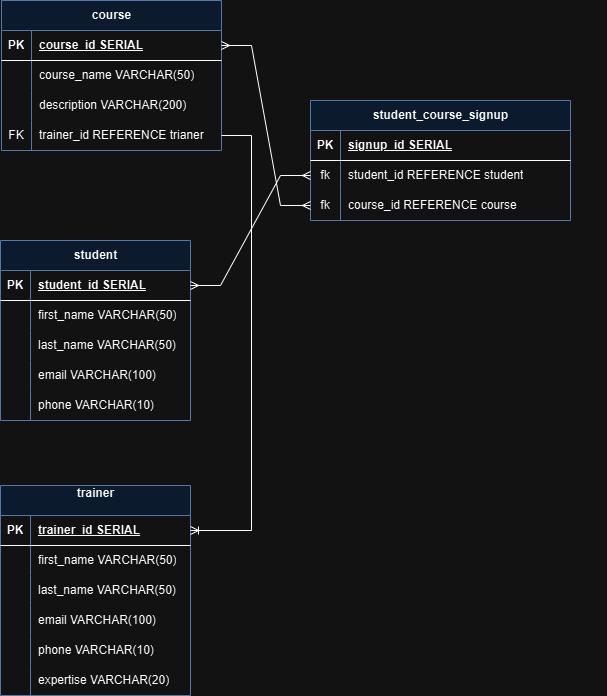

The diagram above was exported from draw.io. Its source (the exported page's mxGraphModel, read from the mxfile embedded in the PNG):
<mxGraphModel dx="1153" dy="1097" grid="1" gridSize="10" guides="1" tooltips="1" connect="1" arrows="1" fold="1" page="1" pageScale="1" pageWidth="827" pageHeight="1169" background="none" math="0" shadow="0">
  <root>
    <mxCell id="0" />
    <mxCell id="1" parent="0" />
    <mxCell id="46vNXYJMaXTvlX3jNLVH-1" value="course" style="shape=table;startSize=30;container=1;collapsible=1;childLayout=tableLayout;fixedRows=1;rowLines=0;fontStyle=1;align=center;resizeLast=1;html=1;fillColor=#dae8fc;strokeColor=#6c8ebf;" parent="1" vertex="1">
      <mxGeometry x="61" y="100" width="220" height="150" as="geometry">
        <mxRectangle x="300" y="490" width="70" height="30" as="alternateBounds" />
      </mxGeometry>
    </mxCell>
    <mxCell id="46vNXYJMaXTvlX3jNLVH-2" value="" style="shape=tableRow;horizontal=0;startSize=0;swimlaneHead=0;swimlaneBody=0;fillColor=none;collapsible=0;dropTarget=0;points=[[0,0.5],[1,0.5]];portConstraint=eastwest;top=0;left=0;right=0;bottom=1;" parent="46vNXYJMaXTvlX3jNLVH-1" vertex="1">
      <mxGeometry y="30" width="220" height="30" as="geometry" />
    </mxCell>
    <mxCell id="46vNXYJMaXTvlX3jNLVH-3" value="PK" style="shape=partialRectangle;connectable=0;fillColor=none;top=0;left=0;bottom=0;right=0;fontStyle=1;overflow=hidden;whiteSpace=wrap;html=1;" parent="46vNXYJMaXTvlX3jNLVH-2" vertex="1">
      <mxGeometry width="30" height="30" as="geometry">
        <mxRectangle width="30" height="30" as="alternateBounds" />
      </mxGeometry>
    </mxCell>
    <mxCell id="46vNXYJMaXTvlX3jNLVH-4" value="course_id SERIAL" style="shape=partialRectangle;connectable=0;fillColor=none;top=0;left=0;bottom=0;right=0;align=left;spacingLeft=6;fontStyle=5;overflow=hidden;whiteSpace=wrap;html=1;" parent="46vNXYJMaXTvlX3jNLVH-2" vertex="1">
      <mxGeometry x="30" width="190" height="30" as="geometry">
        <mxRectangle width="190" height="30" as="alternateBounds" />
      </mxGeometry>
    </mxCell>
    <mxCell id="46vNXYJMaXTvlX3jNLVH-5" value="" style="shape=tableRow;horizontal=0;startSize=0;swimlaneHead=0;swimlaneBody=0;fillColor=none;collapsible=0;dropTarget=0;points=[[0,0.5],[1,0.5]];portConstraint=eastwest;top=0;left=0;right=0;bottom=0;" parent="46vNXYJMaXTvlX3jNLVH-1" vertex="1">
      <mxGeometry y="60" width="220" height="30" as="geometry" />
    </mxCell>
    <mxCell id="46vNXYJMaXTvlX3jNLVH-6" value="" style="shape=partialRectangle;connectable=0;fillColor=none;top=0;left=0;bottom=0;right=0;editable=1;overflow=hidden;whiteSpace=wrap;html=1;" parent="46vNXYJMaXTvlX3jNLVH-5" vertex="1">
      <mxGeometry width="30" height="30" as="geometry">
        <mxRectangle width="30" height="30" as="alternateBounds" />
      </mxGeometry>
    </mxCell>
    <mxCell id="46vNXYJMaXTvlX3jNLVH-7" value="course_name VARCHAR(50)" style="shape=partialRectangle;connectable=0;fillColor=none;top=0;left=0;bottom=0;right=0;align=left;spacingLeft=6;overflow=hidden;whiteSpace=wrap;html=1;" parent="46vNXYJMaXTvlX3jNLVH-5" vertex="1">
      <mxGeometry x="30" width="190" height="30" as="geometry">
        <mxRectangle width="190" height="30" as="alternateBounds" />
      </mxGeometry>
    </mxCell>
    <mxCell id="46vNXYJMaXTvlX3jNLVH-94" value="" style="shape=tableRow;horizontal=0;startSize=0;swimlaneHead=0;swimlaneBody=0;fillColor=none;collapsible=0;dropTarget=0;points=[[0,0.5],[1,0.5]];portConstraint=eastwest;top=0;left=0;right=0;bottom=0;" parent="46vNXYJMaXTvlX3jNLVH-1" vertex="1">
      <mxGeometry y="90" width="220" height="30" as="geometry" />
    </mxCell>
    <mxCell id="46vNXYJMaXTvlX3jNLVH-95" value="" style="shape=partialRectangle;connectable=0;fillColor=none;top=0;left=0;bottom=0;right=0;editable=1;overflow=hidden;whiteSpace=wrap;html=1;" parent="46vNXYJMaXTvlX3jNLVH-94" vertex="1">
      <mxGeometry width="30" height="30" as="geometry">
        <mxRectangle width="30" height="30" as="alternateBounds" />
      </mxGeometry>
    </mxCell>
    <mxCell id="46vNXYJMaXTvlX3jNLVH-96" value="description VARCHAR(200)" style="shape=partialRectangle;connectable=0;fillColor=none;top=0;left=0;bottom=0;right=0;align=left;spacingLeft=6;overflow=hidden;whiteSpace=wrap;html=1;" parent="46vNXYJMaXTvlX3jNLVH-94" vertex="1">
      <mxGeometry x="30" width="190" height="30" as="geometry">
        <mxRectangle width="190" height="30" as="alternateBounds" />
      </mxGeometry>
    </mxCell>
    <mxCell id="46vNXYJMaXTvlX3jNLVH-116" value="" style="shape=tableRow;horizontal=0;startSize=0;swimlaneHead=0;swimlaneBody=0;fillColor=none;collapsible=0;dropTarget=0;points=[[0,0.5],[1,0.5]];portConstraint=eastwest;top=0;left=0;right=0;bottom=0;" parent="46vNXYJMaXTvlX3jNLVH-1" vertex="1">
      <mxGeometry y="120" width="220" height="30" as="geometry" />
    </mxCell>
    <mxCell id="46vNXYJMaXTvlX3jNLVH-117" value="FK" style="shape=partialRectangle;connectable=0;fillColor=none;top=0;left=0;bottom=0;right=0;editable=1;overflow=hidden;whiteSpace=wrap;html=1;" parent="46vNXYJMaXTvlX3jNLVH-116" vertex="1">
      <mxGeometry width="30" height="30" as="geometry">
        <mxRectangle width="30" height="30" as="alternateBounds" />
      </mxGeometry>
    </mxCell>
    <mxCell id="46vNXYJMaXTvlX3jNLVH-118" value="trainer_id REFERENCE trianer" style="shape=partialRectangle;connectable=0;fillColor=none;top=0;left=0;bottom=0;right=0;align=left;spacingLeft=6;overflow=hidden;whiteSpace=wrap;html=1;" parent="46vNXYJMaXTvlX3jNLVH-116" vertex="1">
      <mxGeometry x="30" width="190" height="30" as="geometry">
        <mxRectangle width="190" height="30" as="alternateBounds" />
      </mxGeometry>
    </mxCell>
    <mxCell id="46vNXYJMaXTvlX3jNLVH-33" value="student" style="shape=table;startSize=30;container=1;collapsible=1;childLayout=tableLayout;fixedRows=1;rowLines=0;fontStyle=1;align=center;resizeLast=1;html=1;fillColor=#dae8fc;strokeColor=#6c8ebf;" parent="1" vertex="1">
      <mxGeometry x="60" y="340" width="190" height="180" as="geometry" />
    </mxCell>
    <mxCell id="46vNXYJMaXTvlX3jNLVH-34" value="" style="shape=tableRow;horizontal=0;startSize=0;swimlaneHead=0;swimlaneBody=0;fillColor=none;collapsible=0;dropTarget=0;points=[[0,0.5],[1,0.5]];portConstraint=eastwest;top=0;left=0;right=0;bottom=1;" parent="46vNXYJMaXTvlX3jNLVH-33" vertex="1">
      <mxGeometry y="30" width="190" height="30" as="geometry" />
    </mxCell>
    <mxCell id="46vNXYJMaXTvlX3jNLVH-35" value="PK" style="shape=partialRectangle;connectable=0;fillColor=none;top=0;left=0;bottom=0;right=0;fontStyle=1;overflow=hidden;whiteSpace=wrap;html=1;" parent="46vNXYJMaXTvlX3jNLVH-34" vertex="1">
      <mxGeometry width="30" height="30" as="geometry">
        <mxRectangle width="30" height="30" as="alternateBounds" />
      </mxGeometry>
    </mxCell>
    <mxCell id="46vNXYJMaXTvlX3jNLVH-36" value="student_id SERIAL" style="shape=partialRectangle;connectable=0;fillColor=none;top=0;left=0;bottom=0;right=0;align=left;spacingLeft=6;fontStyle=5;overflow=hidden;whiteSpace=wrap;html=1;" parent="46vNXYJMaXTvlX3jNLVH-34" vertex="1">
      <mxGeometry x="30" width="160" height="30" as="geometry">
        <mxRectangle width="160" height="30" as="alternateBounds" />
      </mxGeometry>
    </mxCell>
    <mxCell id="46vNXYJMaXTvlX3jNLVH-37" value="" style="shape=tableRow;horizontal=0;startSize=0;swimlaneHead=0;swimlaneBody=0;fillColor=none;collapsible=0;dropTarget=0;points=[[0,0.5],[1,0.5]];portConstraint=eastwest;top=0;left=0;right=0;bottom=0;" parent="46vNXYJMaXTvlX3jNLVH-33" vertex="1">
      <mxGeometry y="60" width="190" height="30" as="geometry" />
    </mxCell>
    <mxCell id="46vNXYJMaXTvlX3jNLVH-38" value="" style="shape=partialRectangle;connectable=0;fillColor=none;top=0;left=0;bottom=0;right=0;editable=1;overflow=hidden;whiteSpace=wrap;html=1;" parent="46vNXYJMaXTvlX3jNLVH-37" vertex="1">
      <mxGeometry width="30" height="30" as="geometry">
        <mxRectangle width="30" height="30" as="alternateBounds" />
      </mxGeometry>
    </mxCell>
    <mxCell id="46vNXYJMaXTvlX3jNLVH-39" value="first_name VARCHAR(50)" style="shape=partialRectangle;connectable=0;fillColor=none;top=0;left=0;bottom=0;right=0;align=left;spacingLeft=6;overflow=hidden;whiteSpace=wrap;html=1;" parent="46vNXYJMaXTvlX3jNLVH-37" vertex="1">
      <mxGeometry x="30" width="160" height="30" as="geometry">
        <mxRectangle width="160" height="30" as="alternateBounds" />
      </mxGeometry>
    </mxCell>
    <mxCell id="46vNXYJMaXTvlX3jNLVH-40" value="" style="shape=tableRow;horizontal=0;startSize=0;swimlaneHead=0;swimlaneBody=0;fillColor=none;collapsible=0;dropTarget=0;points=[[0,0.5],[1,0.5]];portConstraint=eastwest;top=0;left=0;right=0;bottom=0;" parent="46vNXYJMaXTvlX3jNLVH-33" vertex="1">
      <mxGeometry y="90" width="190" height="30" as="geometry" />
    </mxCell>
    <mxCell id="46vNXYJMaXTvlX3jNLVH-41" value="" style="shape=partialRectangle;connectable=0;fillColor=none;top=0;left=0;bottom=0;right=0;editable=1;overflow=hidden;whiteSpace=wrap;html=1;" parent="46vNXYJMaXTvlX3jNLVH-40" vertex="1">
      <mxGeometry width="30" height="30" as="geometry">
        <mxRectangle width="30" height="30" as="alternateBounds" />
      </mxGeometry>
    </mxCell>
    <mxCell id="46vNXYJMaXTvlX3jNLVH-42" value="last_name VARCHAR(50)" style="shape=partialRectangle;connectable=0;fillColor=none;top=0;left=0;bottom=0;right=0;align=left;spacingLeft=6;overflow=hidden;whiteSpace=wrap;html=1;" parent="46vNXYJMaXTvlX3jNLVH-40" vertex="1">
      <mxGeometry x="30" width="160" height="30" as="geometry">
        <mxRectangle width="160" height="30" as="alternateBounds" />
      </mxGeometry>
    </mxCell>
    <mxCell id="46vNXYJMaXTvlX3jNLVH-119" value="" style="shape=tableRow;horizontal=0;startSize=0;swimlaneHead=0;swimlaneBody=0;fillColor=none;collapsible=0;dropTarget=0;points=[[0,0.5],[1,0.5]];portConstraint=eastwest;top=0;left=0;right=0;bottom=0;" parent="46vNXYJMaXTvlX3jNLVH-33" vertex="1">
      <mxGeometry y="120" width="190" height="30" as="geometry" />
    </mxCell>
    <mxCell id="46vNXYJMaXTvlX3jNLVH-120" value="" style="shape=partialRectangle;connectable=0;fillColor=none;top=0;left=0;bottom=0;right=0;editable=1;overflow=hidden;whiteSpace=wrap;html=1;" parent="46vNXYJMaXTvlX3jNLVH-119" vertex="1">
      <mxGeometry width="30" height="30" as="geometry">
        <mxRectangle width="30" height="30" as="alternateBounds" />
      </mxGeometry>
    </mxCell>
    <mxCell id="46vNXYJMaXTvlX3jNLVH-121" value="email VARCHAR(100)" style="shape=partialRectangle;connectable=0;fillColor=none;top=0;left=0;bottom=0;right=0;align=left;spacingLeft=6;overflow=hidden;whiteSpace=wrap;html=1;" parent="46vNXYJMaXTvlX3jNLVH-119" vertex="1">
      <mxGeometry x="30" width="160" height="30" as="geometry">
        <mxRectangle width="160" height="30" as="alternateBounds" />
      </mxGeometry>
    </mxCell>
    <mxCell id="46vNXYJMaXTvlX3jNLVH-122" value="" style="shape=tableRow;horizontal=0;startSize=0;swimlaneHead=0;swimlaneBody=0;fillColor=none;collapsible=0;dropTarget=0;points=[[0,0.5],[1,0.5]];portConstraint=eastwest;top=0;left=0;right=0;bottom=0;" parent="46vNXYJMaXTvlX3jNLVH-33" vertex="1">
      <mxGeometry y="150" width="190" height="30" as="geometry" />
    </mxCell>
    <mxCell id="46vNXYJMaXTvlX3jNLVH-123" value="" style="shape=partialRectangle;connectable=0;fillColor=none;top=0;left=0;bottom=0;right=0;editable=1;overflow=hidden;whiteSpace=wrap;html=1;" parent="46vNXYJMaXTvlX3jNLVH-122" vertex="1">
      <mxGeometry width="30" height="30" as="geometry">
        <mxRectangle width="30" height="30" as="alternateBounds" />
      </mxGeometry>
    </mxCell>
    <mxCell id="46vNXYJMaXTvlX3jNLVH-124" value="phone VARCHAR(10)" style="shape=partialRectangle;connectable=0;fillColor=none;top=0;left=0;bottom=0;right=0;align=left;spacingLeft=6;overflow=hidden;whiteSpace=wrap;html=1;" parent="46vNXYJMaXTvlX3jNLVH-122" vertex="1">
      <mxGeometry x="30" width="160" height="30" as="geometry">
        <mxRectangle width="160" height="30" as="alternateBounds" />
      </mxGeometry>
    </mxCell>
    <mxCell id="46vNXYJMaXTvlX3jNLVH-50" value="trainer&lt;div&gt;&lt;br&gt;&lt;/div&gt;" style="shape=table;startSize=30;container=1;collapsible=1;childLayout=tableLayout;fixedRows=1;rowLines=0;fontStyle=1;align=center;resizeLast=1;html=1;fillColor=#dae8fc;strokeColor=#6c8ebf;" parent="1" vertex="1">
      <mxGeometry x="60" y="585" width="190" height="210" as="geometry" />
    </mxCell>
    <mxCell id="46vNXYJMaXTvlX3jNLVH-51" value="" style="shape=tableRow;horizontal=0;startSize=0;swimlaneHead=0;swimlaneBody=0;fillColor=none;collapsible=0;dropTarget=0;points=[[0,0.5],[1,0.5]];portConstraint=eastwest;top=0;left=0;right=0;bottom=1;" parent="46vNXYJMaXTvlX3jNLVH-50" vertex="1">
      <mxGeometry y="30" width="190" height="30" as="geometry" />
    </mxCell>
    <mxCell id="46vNXYJMaXTvlX3jNLVH-52" value="PK" style="shape=partialRectangle;connectable=0;fillColor=none;top=0;left=0;bottom=0;right=0;fontStyle=1;overflow=hidden;whiteSpace=wrap;html=1;" parent="46vNXYJMaXTvlX3jNLVH-51" vertex="1">
      <mxGeometry width="30" height="30" as="geometry">
        <mxRectangle width="30" height="30" as="alternateBounds" />
      </mxGeometry>
    </mxCell>
    <mxCell id="46vNXYJMaXTvlX3jNLVH-53" value="trainer_id SERIAL" style="shape=partialRectangle;connectable=0;fillColor=none;top=0;left=0;bottom=0;right=0;align=left;spacingLeft=6;fontStyle=5;overflow=hidden;whiteSpace=wrap;html=1;" parent="46vNXYJMaXTvlX3jNLVH-51" vertex="1">
      <mxGeometry x="30" width="160" height="30" as="geometry">
        <mxRectangle width="160" height="30" as="alternateBounds" />
      </mxGeometry>
    </mxCell>
    <mxCell id="46vNXYJMaXTvlX3jNLVH-54" value="" style="shape=tableRow;horizontal=0;startSize=0;swimlaneHead=0;swimlaneBody=0;fillColor=none;collapsible=0;dropTarget=0;points=[[0,0.5],[1,0.5]];portConstraint=eastwest;top=0;left=0;right=0;bottom=0;" parent="46vNXYJMaXTvlX3jNLVH-50" vertex="1">
      <mxGeometry y="60" width="190" height="30" as="geometry" />
    </mxCell>
    <mxCell id="46vNXYJMaXTvlX3jNLVH-55" value="" style="shape=partialRectangle;connectable=0;fillColor=none;top=0;left=0;bottom=0;right=0;editable=1;overflow=hidden;whiteSpace=wrap;html=1;" parent="46vNXYJMaXTvlX3jNLVH-54" vertex="1">
      <mxGeometry width="30" height="30" as="geometry">
        <mxRectangle width="30" height="30" as="alternateBounds" />
      </mxGeometry>
    </mxCell>
    <mxCell id="46vNXYJMaXTvlX3jNLVH-56" value="first_name VARCHAR(50)" style="shape=partialRectangle;connectable=0;fillColor=none;top=0;left=0;bottom=0;right=0;align=left;spacingLeft=6;overflow=hidden;whiteSpace=wrap;html=1;" parent="46vNXYJMaXTvlX3jNLVH-54" vertex="1">
      <mxGeometry x="30" width="160" height="30" as="geometry">
        <mxRectangle width="160" height="30" as="alternateBounds" />
      </mxGeometry>
    </mxCell>
    <mxCell id="46vNXYJMaXTvlX3jNLVH-57" value="" style="shape=tableRow;horizontal=0;startSize=0;swimlaneHead=0;swimlaneBody=0;fillColor=none;collapsible=0;dropTarget=0;points=[[0,0.5],[1,0.5]];portConstraint=eastwest;top=0;left=0;right=0;bottom=0;" parent="46vNXYJMaXTvlX3jNLVH-50" vertex="1">
      <mxGeometry y="90" width="190" height="30" as="geometry" />
    </mxCell>
    <mxCell id="46vNXYJMaXTvlX3jNLVH-58" value="" style="shape=partialRectangle;connectable=0;fillColor=none;top=0;left=0;bottom=0;right=0;editable=1;overflow=hidden;whiteSpace=wrap;html=1;" parent="46vNXYJMaXTvlX3jNLVH-57" vertex="1">
      <mxGeometry width="30" height="30" as="geometry">
        <mxRectangle width="30" height="30" as="alternateBounds" />
      </mxGeometry>
    </mxCell>
    <mxCell id="46vNXYJMaXTvlX3jNLVH-59" value="last_name VARCHAR(50)" style="shape=partialRectangle;connectable=0;fillColor=none;top=0;left=0;bottom=0;right=0;align=left;spacingLeft=6;overflow=hidden;whiteSpace=wrap;html=1;" parent="46vNXYJMaXTvlX3jNLVH-57" vertex="1">
      <mxGeometry x="30" width="160" height="30" as="geometry">
        <mxRectangle width="160" height="30" as="alternateBounds" />
      </mxGeometry>
    </mxCell>
    <mxCell id="46vNXYJMaXTvlX3jNLVH-125" value="" style="shape=tableRow;horizontal=0;startSize=0;swimlaneHead=0;swimlaneBody=0;fillColor=none;collapsible=0;dropTarget=0;points=[[0,0.5],[1,0.5]];portConstraint=eastwest;top=0;left=0;right=0;bottom=0;" parent="46vNXYJMaXTvlX3jNLVH-50" vertex="1">
      <mxGeometry y="120" width="190" height="30" as="geometry" />
    </mxCell>
    <mxCell id="46vNXYJMaXTvlX3jNLVH-126" value="" style="shape=partialRectangle;connectable=0;fillColor=none;top=0;left=0;bottom=0;right=0;editable=1;overflow=hidden;whiteSpace=wrap;html=1;" parent="46vNXYJMaXTvlX3jNLVH-125" vertex="1">
      <mxGeometry width="30" height="30" as="geometry">
        <mxRectangle width="30" height="30" as="alternateBounds" />
      </mxGeometry>
    </mxCell>
    <mxCell id="46vNXYJMaXTvlX3jNLVH-127" value="email VARCHAR(100)" style="shape=partialRectangle;connectable=0;fillColor=none;top=0;left=0;bottom=0;right=0;align=left;spacingLeft=6;overflow=hidden;whiteSpace=wrap;html=1;" parent="46vNXYJMaXTvlX3jNLVH-125" vertex="1">
      <mxGeometry x="30" width="160" height="30" as="geometry">
        <mxRectangle width="160" height="30" as="alternateBounds" />
      </mxGeometry>
    </mxCell>
    <mxCell id="46vNXYJMaXTvlX3jNLVH-128" value="" style="shape=tableRow;horizontal=0;startSize=0;swimlaneHead=0;swimlaneBody=0;fillColor=none;collapsible=0;dropTarget=0;points=[[0,0.5],[1,0.5]];portConstraint=eastwest;top=0;left=0;right=0;bottom=0;" parent="46vNXYJMaXTvlX3jNLVH-50" vertex="1">
      <mxGeometry y="150" width="190" height="30" as="geometry" />
    </mxCell>
    <mxCell id="46vNXYJMaXTvlX3jNLVH-129" value="" style="shape=partialRectangle;connectable=0;fillColor=none;top=0;left=0;bottom=0;right=0;editable=1;overflow=hidden;whiteSpace=wrap;html=1;" parent="46vNXYJMaXTvlX3jNLVH-128" vertex="1">
      <mxGeometry width="30" height="30" as="geometry">
        <mxRectangle width="30" height="30" as="alternateBounds" />
      </mxGeometry>
    </mxCell>
    <mxCell id="46vNXYJMaXTvlX3jNLVH-130" value="phone VARCHAR(10)" style="shape=partialRectangle;connectable=0;fillColor=none;top=0;left=0;bottom=0;right=0;align=left;spacingLeft=6;overflow=hidden;whiteSpace=wrap;html=1;" parent="46vNXYJMaXTvlX3jNLVH-128" vertex="1">
      <mxGeometry x="30" width="160" height="30" as="geometry">
        <mxRectangle width="160" height="30" as="alternateBounds" />
      </mxGeometry>
    </mxCell>
    <mxCell id="46vNXYJMaXTvlX3jNLVH-131" value="" style="shape=tableRow;horizontal=0;startSize=0;swimlaneHead=0;swimlaneBody=0;fillColor=none;collapsible=0;dropTarget=0;points=[[0,0.5],[1,0.5]];portConstraint=eastwest;top=0;left=0;right=0;bottom=0;" parent="46vNXYJMaXTvlX3jNLVH-50" vertex="1">
      <mxGeometry y="180" width="190" height="30" as="geometry" />
    </mxCell>
    <mxCell id="46vNXYJMaXTvlX3jNLVH-132" value="" style="shape=partialRectangle;connectable=0;fillColor=none;top=0;left=0;bottom=0;right=0;editable=1;overflow=hidden;whiteSpace=wrap;html=1;" parent="46vNXYJMaXTvlX3jNLVH-131" vertex="1">
      <mxGeometry width="30" height="30" as="geometry">
        <mxRectangle width="30" height="30" as="alternateBounds" />
      </mxGeometry>
    </mxCell>
    <mxCell id="46vNXYJMaXTvlX3jNLVH-133" value="expertise VARCHAR(20)" style="shape=partialRectangle;connectable=0;fillColor=none;top=0;left=0;bottom=0;right=0;align=left;spacingLeft=6;overflow=hidden;whiteSpace=wrap;html=1;" parent="46vNXYJMaXTvlX3jNLVH-131" vertex="1">
      <mxGeometry x="30" width="160" height="30" as="geometry">
        <mxRectangle width="160" height="30" as="alternateBounds" />
      </mxGeometry>
    </mxCell>
    <mxCell id="46vNXYJMaXTvlX3jNLVH-76" value="" style="shape=tableRow;horizontal=0;startSize=0;swimlaneHead=0;swimlaneBody=0;fillColor=none;collapsible=0;dropTarget=0;points=[[0,0.5],[1,0.5]];portConstraint=eastwest;top=0;left=0;right=0;bottom=0;" parent="1" vertex="1">
      <mxGeometry x="320" y="585" width="346" height="30" as="geometry" />
    </mxCell>
    <mxCell id="46vNXYJMaXTvlX3jNLVH-77" value="" style="shape=partialRectangle;connectable=0;fillColor=none;top=0;left=0;bottom=0;right=0;editable=1;overflow=hidden;whiteSpace=wrap;html=1;" parent="46vNXYJMaXTvlX3jNLVH-76" vertex="1">
      <mxGeometry width="30" height="30" as="geometry">
        <mxRectangle width="30" height="30" as="alternateBounds" />
      </mxGeometry>
    </mxCell>
    <mxCell id="46vNXYJMaXTvlX3jNLVH-81" value="student_course_signup" style="shape=table;startSize=30;container=1;collapsible=1;childLayout=tableLayout;fixedRows=1;rowLines=0;fontStyle=1;align=center;resizeLast=1;html=1;fillColor=#dae8fc;strokeColor=#6c8ebf;" parent="1" vertex="1">
      <mxGeometry x="370" y="200" width="260" height="120" as="geometry" />
    </mxCell>
    <mxCell id="46vNXYJMaXTvlX3jNLVH-82" value="" style="shape=tableRow;horizontal=0;startSize=0;swimlaneHead=0;swimlaneBody=0;fillColor=none;collapsible=0;dropTarget=0;points=[[0,0.5],[1,0.5]];portConstraint=eastwest;top=0;left=0;right=0;bottom=1;" parent="46vNXYJMaXTvlX3jNLVH-81" vertex="1">
      <mxGeometry y="30" width="260" height="30" as="geometry" />
    </mxCell>
    <mxCell id="46vNXYJMaXTvlX3jNLVH-83" value="PK" style="shape=partialRectangle;connectable=0;fillColor=none;top=0;left=0;bottom=0;right=0;fontStyle=1;overflow=hidden;whiteSpace=wrap;html=1;" parent="46vNXYJMaXTvlX3jNLVH-82" vertex="1">
      <mxGeometry width="30" height="30" as="geometry">
        <mxRectangle width="30" height="30" as="alternateBounds" />
      </mxGeometry>
    </mxCell>
    <mxCell id="46vNXYJMaXTvlX3jNLVH-84" value="signup_id SERIAL" style="shape=partialRectangle;connectable=0;fillColor=none;top=0;left=0;bottom=0;right=0;align=left;spacingLeft=6;fontStyle=5;overflow=hidden;whiteSpace=wrap;html=1;" parent="46vNXYJMaXTvlX3jNLVH-82" vertex="1">
      <mxGeometry x="30" width="230" height="30" as="geometry">
        <mxRectangle width="230" height="30" as="alternateBounds" />
      </mxGeometry>
    </mxCell>
    <mxCell id="46vNXYJMaXTvlX3jNLVH-85" value="" style="shape=tableRow;horizontal=0;startSize=0;swimlaneHead=0;swimlaneBody=0;fillColor=none;collapsible=0;dropTarget=0;points=[[0,0.5],[1,0.5]];portConstraint=eastwest;top=0;left=0;right=0;bottom=0;" parent="46vNXYJMaXTvlX3jNLVH-81" vertex="1">
      <mxGeometry y="60" width="260" height="30" as="geometry" />
    </mxCell>
    <mxCell id="46vNXYJMaXTvlX3jNLVH-86" value="fk" style="shape=partialRectangle;connectable=0;fillColor=none;top=0;left=0;bottom=0;right=0;editable=1;overflow=hidden;whiteSpace=wrap;html=1;" parent="46vNXYJMaXTvlX3jNLVH-85" vertex="1">
      <mxGeometry width="30" height="30" as="geometry">
        <mxRectangle width="30" height="30" as="alternateBounds" />
      </mxGeometry>
    </mxCell>
    <mxCell id="46vNXYJMaXTvlX3jNLVH-87" value="student_id REFERENCE student" style="shape=partialRectangle;connectable=0;fillColor=none;top=0;left=0;bottom=0;right=0;align=left;spacingLeft=6;overflow=hidden;whiteSpace=wrap;html=1;" parent="46vNXYJMaXTvlX3jNLVH-85" vertex="1">
      <mxGeometry x="30" width="230" height="30" as="geometry">
        <mxRectangle width="230" height="30" as="alternateBounds" />
      </mxGeometry>
    </mxCell>
    <mxCell id="46vNXYJMaXTvlX3jNLVH-88" value="" style="shape=tableRow;horizontal=0;startSize=0;swimlaneHead=0;swimlaneBody=0;fillColor=none;collapsible=0;dropTarget=0;points=[[0,0.5],[1,0.5]];portConstraint=eastwest;top=0;left=0;right=0;bottom=0;" parent="46vNXYJMaXTvlX3jNLVH-81" vertex="1">
      <mxGeometry y="90" width="260" height="30" as="geometry" />
    </mxCell>
    <mxCell id="46vNXYJMaXTvlX3jNLVH-89" value="fk" style="shape=partialRectangle;connectable=0;fillColor=none;top=0;left=0;bottom=0;right=0;editable=1;overflow=hidden;whiteSpace=wrap;html=1;" parent="46vNXYJMaXTvlX3jNLVH-88" vertex="1">
      <mxGeometry width="30" height="30" as="geometry">
        <mxRectangle width="30" height="30" as="alternateBounds" />
      </mxGeometry>
    </mxCell>
    <mxCell id="46vNXYJMaXTvlX3jNLVH-90" value="course_id REFERENCE course" style="shape=partialRectangle;connectable=0;fillColor=none;top=0;left=0;bottom=0;right=0;align=left;spacingLeft=6;overflow=hidden;whiteSpace=wrap;html=1;" parent="46vNXYJMaXTvlX3jNLVH-88" vertex="1">
      <mxGeometry x="30" width="230" height="30" as="geometry">
        <mxRectangle width="230" height="30" as="alternateBounds" />
      </mxGeometry>
    </mxCell>
    <mxCell id="46vNXYJMaXTvlX3jNLVH-135" value="" style="edgeStyle=entityRelationEdgeStyle;fontSize=12;html=1;endArrow=ERoneToMany;rounded=0;" parent="1" source="46vNXYJMaXTvlX3jNLVH-116" target="46vNXYJMaXTvlX3jNLVH-51" edge="1">
      <mxGeometry width="100" height="100" relative="1" as="geometry">
        <mxPoint x="170" y="600" as="sourcePoint" />
        <mxPoint x="580" y="720" as="targetPoint" />
        <Array as="points">
          <mxPoint x="350" y="260" />
          <mxPoint x="320" y="550" />
        </Array>
      </mxGeometry>
    </mxCell>
    <mxCell id="46vNXYJMaXTvlX3jNLVH-136" value="" style="edgeStyle=entityRelationEdgeStyle;fontSize=12;html=1;endArrow=ERmany;startArrow=ERmany;rounded=0;entryX=0;entryY=0.5;entryDx=0;entryDy=0;" parent="1" source="46vNXYJMaXTvlX3jNLVH-34" target="46vNXYJMaXTvlX3jNLVH-85" edge="1">
      <mxGeometry width="100" height="100" relative="1" as="geometry">
        <mxPoint x="170" y="600" as="sourcePoint" />
        <mxPoint x="320" y="470" as="targetPoint" />
      </mxGeometry>
    </mxCell>
    <mxCell id="46vNXYJMaXTvlX3jNLVH-137" value="" style="edgeStyle=entityRelationEdgeStyle;fontSize=12;html=1;endArrow=ERmany;startArrow=ERmany;rounded=0;" parent="1" source="46vNXYJMaXTvlX3jNLVH-2" target="46vNXYJMaXTvlX3jNLVH-88" edge="1">
      <mxGeometry width="100" height="100" relative="1" as="geometry">
        <mxPoint x="170" y="600" as="sourcePoint" />
        <mxPoint x="270" y="500" as="targetPoint" />
        <Array as="points">
          <mxPoint x="430" y="180" />
        </Array>
      </mxGeometry>
    </mxCell>
  </root>
</mxGraphModel>